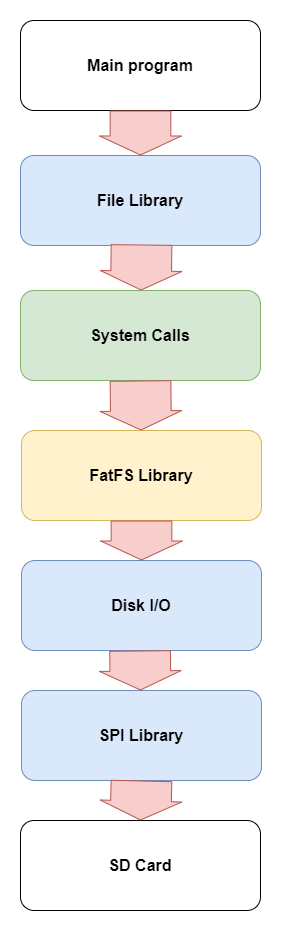

The diagram above was exported from draw.io. Its source (the exported page's mxGraphModel, read from the mxfile embedded in the PNG):
<mxGraphModel dx="1551" dy="1151" grid="1" gridSize="10" guides="1" tooltips="1" connect="1" arrows="1" fold="1" page="1" pageScale="1" pageWidth="827" pageHeight="1169" math="0" shadow="0">
  <root>
    <mxCell id="0" />
    <mxCell id="1" parent="0" />
    <mxCell id="2" value="&lt;span style=&quot;font-size: 16px&quot;&gt;&lt;b&gt;SPI Library&lt;/b&gt;&lt;/span&gt;" style="rounded=1;whiteSpace=wrap;html=1;rotation=0;direction=east;fillColor=#dae8fc;strokeColor=#6c8ebf;" vertex="1" parent="1">
      <mxGeometry x="1936" y="770" width="240" height="90" as="geometry" />
    </mxCell>
    <mxCell id="3" value="&lt;span style=&quot;font-size: 16px&quot;&gt;&lt;b&gt;Disk I/O&lt;/b&gt;&lt;/span&gt;" style="rounded=1;whiteSpace=wrap;html=1;rotation=0;direction=east;fillColor=#dae8fc;strokeColor=#6c8ebf;" vertex="1" parent="1">
      <mxGeometry x="1936" y="640" width="240" height="90" as="geometry" />
    </mxCell>
    <mxCell id="4" value="&lt;span style=&quot;font-size: 16px&quot;&gt;&lt;b&gt;SD Card&lt;/b&gt;&lt;/span&gt;" style="rounded=1;whiteSpace=wrap;html=1;rotation=0;direction=east;" vertex="1" parent="1">
      <mxGeometry x="1935" y="900" width="240" height="90" as="geometry" />
    </mxCell>
    <mxCell id="5" value="&lt;span style=&quot;font-size: 16px&quot;&gt;&lt;b&gt;FatFS Library&lt;/b&gt;&lt;/span&gt;" style="rounded=1;whiteSpace=wrap;html=1;rotation=0;direction=east;fillColor=#fff2cc;strokeColor=#d6b656;" vertex="1" parent="1">
      <mxGeometry x="1936" y="510" width="240" height="90" as="geometry" />
    </mxCell>
    <mxCell id="6" value="" style="shape=flexArrow;endArrow=classic;startArrow=none;html=1;exitX=0.5;exitY=1;exitDx=0;exitDy=0;entryX=0.5;entryY=0;entryDx=0;entryDy=0;width=60.689655172413794;startSize=5.910344827586207;fillColor=#f8cecc;strokeColor=#b85450;startFill=0;" edge="1" source="5" target="3" parent="1">
      <mxGeometry width="50" height="50" relative="1" as="geometry">
        <mxPoint x="2200" y="730" as="sourcePoint" />
        <mxPoint x="2250" y="780" as="targetPoint" />
      </mxGeometry>
    </mxCell>
    <mxCell id="7" value="" style="shape=flexArrow;endArrow=classic;startArrow=none;html=1;exitX=0.5;exitY=1;exitDx=0;exitDy=0;width=60.689655172413794;startSize=5.910344827586207;fillColor=#f8cecc;strokeColor=#b85450;startFill=0;" edge="1" parent="1">
      <mxGeometry width="50" height="50" relative="1" as="geometry">
        <mxPoint x="2054.5800000000004" y="729.9999999999998" as="sourcePoint" />
        <mxPoint x="2055" y="769.9999999999998" as="targetPoint" />
      </mxGeometry>
    </mxCell>
    <mxCell id="8" value="" style="shape=flexArrow;endArrow=classic;startArrow=none;html=1;width=60.689655172413794;startSize=5.910344827586207;exitX=0.5;exitY=1;exitDx=0;exitDy=0;entryX=0.5;entryY=0;entryDx=0;entryDy=0;fillColor=#f8cecc;strokeColor=#b85450;startFill=0;" edge="1" source="2" target="4" parent="1">
      <mxGeometry width="50" height="50" relative="1" as="geometry">
        <mxPoint x="2055" y="970" as="sourcePoint" />
        <mxPoint x="2055" y="1030" as="targetPoint" />
      </mxGeometry>
    </mxCell>
    <mxCell id="9" value="&lt;span style=&quot;font-size: 16px&quot;&gt;&lt;b&gt;System Calls&lt;/b&gt;&lt;/span&gt;" style="rounded=1;whiteSpace=wrap;html=1;rotation=0;direction=east;fillColor=#d5e8d4;strokeColor=#82b366;" vertex="1" parent="1">
      <mxGeometry x="1935" y="370" width="240" height="90" as="geometry" />
    </mxCell>
    <mxCell id="10" value="&lt;span style=&quot;font-size: 16px&quot;&gt;&lt;b&gt;File Library&lt;/b&gt;&lt;/span&gt;" style="rounded=1;whiteSpace=wrap;html=1;rotation=0;direction=east;fillColor=#dae8fc;strokeColor=#6c8ebf;" vertex="1" parent="1">
      <mxGeometry x="1935" y="235" width="240" height="90" as="geometry" />
    </mxCell>
    <mxCell id="11" value="&lt;span style=&quot;font-size: 16px&quot;&gt;&lt;b&gt;Main program&lt;/b&gt;&lt;/span&gt;" style="rounded=1;whiteSpace=wrap;html=1;rotation=0;direction=east;" vertex="1" parent="1">
      <mxGeometry x="1935" y="100" width="240" height="90" as="geometry" />
    </mxCell>
    <mxCell id="12" value="" style="shape=flexArrow;endArrow=classic;startArrow=none;html=1;exitX=0.5;exitY=1;exitDx=0;exitDy=0;entryX=0.5;entryY=0;entryDx=0;entryDy=0;width=60.689655172413794;startSize=5.910344827586207;fillColor=#f8cecc;strokeColor=#b85450;startFill=0;" edge="1" source="11" target="10" parent="1">
      <mxGeometry width="50" height="50" relative="1" as="geometry">
        <mxPoint x="2200" y="249" as="sourcePoint" />
        <mxPoint x="2250" y="300" as="targetPoint" />
      </mxGeometry>
    </mxCell>
    <mxCell id="13" value="" style="shape=flexArrow;endArrow=classic;startArrow=none;html=1;exitX=0.5;exitY=1;exitDx=0;exitDy=0;width=60.689655172413794;startSize=5.910344827586207;fillColor=#f8cecc;strokeColor=#b85450;startFill=0;" edge="1" target="9" parent="1">
      <mxGeometry width="50" height="50" relative="1" as="geometry">
        <mxPoint x="2055.9999999999995" y="324" as="sourcePoint" />
        <mxPoint x="2055" y="395" as="targetPoint" />
      </mxGeometry>
    </mxCell>
    <mxCell id="14" value="" style="shape=flexArrow;endArrow=classic;startArrow=none;html=1;width=60.689655172413794;startSize=5.910344827586207;exitX=0.5;exitY=1;exitDx=0;exitDy=0;fillColor=#f8cecc;strokeColor=#b85450;startFill=0;" edge="1" source="9" target="5" parent="1">
      <mxGeometry width="50" height="50" relative="1" as="geometry">
        <mxPoint x="2055" y="490" as="sourcePoint" />
        <mxPoint x="2055" y="555" as="targetPoint" />
      </mxGeometry>
    </mxCell>
  </root>
</mxGraphModel>